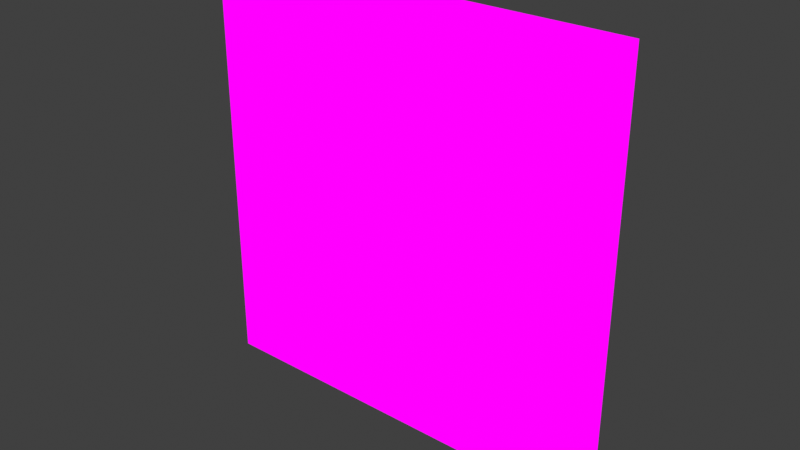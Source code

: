 # Source: Grass2.blend  (saved by Blender 4.0.36; exported with 4.5.12 LTS)
import bpy
from mathutils import Matrix  # noqa: F401  (used for matrix-valued properties, if any)

bpy.ops.wm.read_factory_settings(use_empty=True)
scene = bpy.context.scene
scene.name = 'Scene'

# ---- collections
col_collection = bpy.data.collections.new('Collection'); scene.collection.children.link(col_collection)

# ---- images (referenced by path relative to the original .blend; pixels are not part of the script)
import os
ASSET_DIR = os.environ.get("B2B_ASSET_DIR", "")  # directory of the original .blend (textures are referenced by path, not embedded)
HERE = os.path.dirname(os.path.abspath(__file__))  # packed textures are extracted next to this script under _unpacked/

def load_image(name, relpath, width, height, colorspace="sRGB"):
    """Load a texture the original file referenced (path relative to the .blend, or extracted next to this script)."""
    p = next((c for c in (os.path.join(HERE, relpath), os.path.join(ASSET_DIR, relpath)) if relpath and os.path.exists(c)), "")
    if p:
        img = bpy.data.images.load(p, check_existing=True)
        img.name = name
    else:  # same state as the original file: an image datablock whose file is absent (Cycles renders it pink)
        img = bpy.data.images.new(name, width, height)
        img.source = "FILE"
        img.filepath = "//" + (relpath or name)
    img.colorspace_settings.name = colorspace
    return img
img_bg_atlas_png = load_image('BG_Atlas.png', 'BG_Atlas.png', 1024, 1024, 'sRGB')

# ---- materials (node trees are filled in below, after node groups)
mat_bgatlas = bpy.data.materials.new('BGAtlas')
mat_bgatlas.alpha_threshold = 0.0
mat_bgatlas.use_transparent_shadow = False
mat_bgatlas.roughness = 0.5
mat_bgatlas.line_color = (0.0, 0.0, 0.0, 1.0)

# ---- material node trees
mat_bgatlas.use_nodes = True; mat_bgatlas.node_tree.nodes.clear()
_N = mat_bgatlas.node_tree.nodes; _L = mat_bgatlas.node_tree.links
n0 = _N.new('ShaderNodeOutputMaterial'); n0.name = 'Material Output'; n0.location = (300, 300)
n1 = _N.new('ShaderNodeTexImage'); n1.name = 'Image Texture'; n1.location = (-283, 196)
n1.image = img_bg_atlas_png
n2 = _N.new('ShaderNodeEmission'); n2.name = 'Emission'; n2.location = (90, 266)
_L.new(n1.outputs[0], n2.inputs[0])
_L.new(n2.outputs[0], n0.inputs[0])
n0.is_active_output = True

# ---- world
world_world = bpy.data.worlds.new('World'); scene.world = world_world
world_world.use_nodes = True; world_world.node_tree.nodes.clear()
_N = world_world.node_tree.nodes; _L = world_world.node_tree.links
n0 = _N.new('ShaderNodeOutputWorld'); n0.name = 'World Output'; n0.location = (300, 300)
n1 = _N.new('ShaderNodeBackground'); n1.name = 'Background'; n1.location = (10, 300)
n1.inputs[0].default_value = (0.05088, 0.05088, 0.05088, 1.0)
_L.new(n1.outputs[0], n0.inputs[0])
n0.is_active_output = True
world_world.color = (0.05088, 0.05088, 0.05088)
world_world.use_sun_shadow = False
world_world.sun_shadow_jitter_overblur = 0.0

# ---- meshes
me_plane_002 = bpy.data.meshes.new('Plane.002')
me_plane_002.from_pydata([(-1.0, 0.0, 0.0), (1.0, 0.0, 0.0), (-1.0, 0.0, 2.0), (1.0, 0.0, 2.0)], [], [(0, 1, 3, 2)])
_uv = me_plane_002.uv_layers.new(name='UVMap')
_uv.uv.foreach_set('vector', [0.8473, 0.9235, 0.921, 0.9235, 0.921, 0.9972, 0.8473, 0.9972])
me_plane_002.materials.append(mat_bgatlas)
me_plane_002.update()

# ---- objects
ob_plane = bpy.data.objects.new('Plane', me_plane_002)

# ---- transforms, parenting, visibility, modifiers, constraints
ob_plane.location = (0.0, 0.0, 0.0)

# ---- collection membership
col_collection.objects.link(ob_plane)

# ---- scene / render settings (as saved in the file)
scene.frame_start = 1; scene.frame_end = 250; scene.frame_set(1)
scene.render.engine = 'BLENDER_EEVEE_NEXT'
scene.cycles.sampling_pattern = 'TABULATED_SOBOL'
scene.view_settings.view_transform = 'Standard'
bpy.context.view_layer.update()

# ---- added for rendering (the .blend has no active camera): camera
cam_auto = bpy.data.cameras.new('AutoCamera')
cam_auto.lens = 50.0
cam_auto.sensor_width = 36.0
cam_auto.clip_end = 1000.0
ob_auto_camera = bpy.data.objects.new('AutoCamera', cam_auto)
scene.collection.objects.link(ob_auto_camera)
ob_auto_camera.location = (2.61693, -3.14032, 3.09354)
ob_auto_camera.rotation_euler = (1.09748, -7.21219e-08, 0.694738)
scene.camera = ob_auto_camera
bpy.context.view_layer.update()
